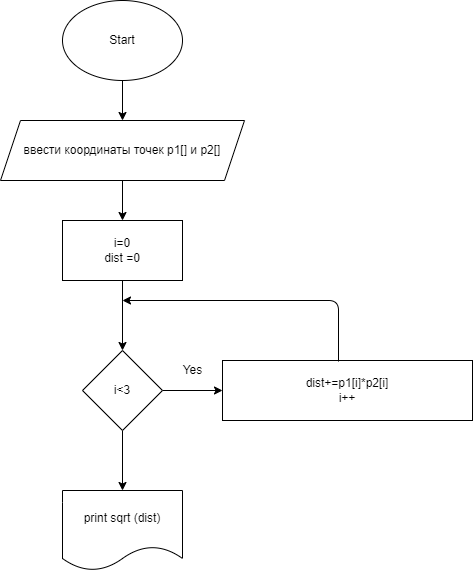

The diagram above was exported from draw.io. Its source (the exported page's mxGraphModel, read from the mxfile embedded in the PNG):
<mxGraphModel dx="770" dy="419" grid="1" gridSize="10" guides="1" tooltips="1" connect="1" arrows="1" fold="1" page="1" pageScale="1" pageWidth="827" pageHeight="1169" math="0" shadow="0">
  <root>
    <mxCell id="0" />
    <mxCell id="1" parent="0" />
    <mxCell id="4" value="" style="edgeStyle=none;html=1;" edge="1" parent="1" source="2" target="3">
      <mxGeometry relative="1" as="geometry" />
    </mxCell>
    <mxCell id="2" value="Start" style="ellipse;whiteSpace=wrap;html=1;" vertex="1" parent="1">
      <mxGeometry x="330" y="20" width="120" height="80" as="geometry" />
    </mxCell>
    <mxCell id="6" value="" style="edgeStyle=none;html=1;" edge="1" parent="1" source="3" target="5">
      <mxGeometry relative="1" as="geometry" />
    </mxCell>
    <mxCell id="3" value="ввести координаты точек p1[] и p2[]" style="shape=parallelogram;perimeter=parallelogramPerimeter;whiteSpace=wrap;html=1;fixedSize=1;" vertex="1" parent="1">
      <mxGeometry x="268" y="140" width="244" height="60" as="geometry" />
    </mxCell>
    <mxCell id="8" value="" style="edgeStyle=none;html=1;" edge="1" parent="1" source="5" target="7">
      <mxGeometry relative="1" as="geometry" />
    </mxCell>
    <mxCell id="5" value="i=0&lt;br&gt;dist =0" style="whiteSpace=wrap;html=1;" vertex="1" parent="1">
      <mxGeometry x="330" y="240" width="120" height="60" as="geometry" />
    </mxCell>
    <mxCell id="10" value="" style="edgeStyle=none;html=1;" edge="1" parent="1" source="7" target="9">
      <mxGeometry relative="1" as="geometry" />
    </mxCell>
    <mxCell id="14" value="" style="edgeStyle=none;html=1;" edge="1" parent="1" source="7">
      <mxGeometry relative="1" as="geometry">
        <mxPoint x="390" y="510" as="targetPoint" />
      </mxGeometry>
    </mxCell>
    <mxCell id="7" value="i&amp;lt;3" style="rhombus;whiteSpace=wrap;html=1;" vertex="1" parent="1">
      <mxGeometry x="350" y="370" width="80" height="80" as="geometry" />
    </mxCell>
    <mxCell id="9" value="dist+=p1[i]*p2[i]&lt;br&gt;i++" style="whiteSpace=wrap;html=1;" vertex="1" parent="1">
      <mxGeometry x="490" y="380" width="250" height="60" as="geometry" />
    </mxCell>
    <mxCell id="11" value="Yes" style="text;html=1;align=center;verticalAlign=middle;resizable=0;points=[];autosize=1;strokeColor=none;fillColor=none;" vertex="1" parent="1">
      <mxGeometry x="445" y="380" width="30" height="20" as="geometry" />
    </mxCell>
    <mxCell id="15" value="print sqrt (dist)" style="shape=document;whiteSpace=wrap;html=1;boundedLbl=1;" vertex="1" parent="1">
      <mxGeometry x="330" y="510" width="120" height="80" as="geometry" />
    </mxCell>
    <mxCell id="17" value="" style="endArrow=classic;html=1;" edge="1" parent="1">
      <mxGeometry width="50" height="50" relative="1" as="geometry">
        <mxPoint x="606" y="381" as="sourcePoint" />
        <mxPoint x="390" y="320" as="targetPoint" />
        <Array as="points">
          <mxPoint x="606" y="320" />
        </Array>
      </mxGeometry>
    </mxCell>
  </root>
</mxGraphModel>